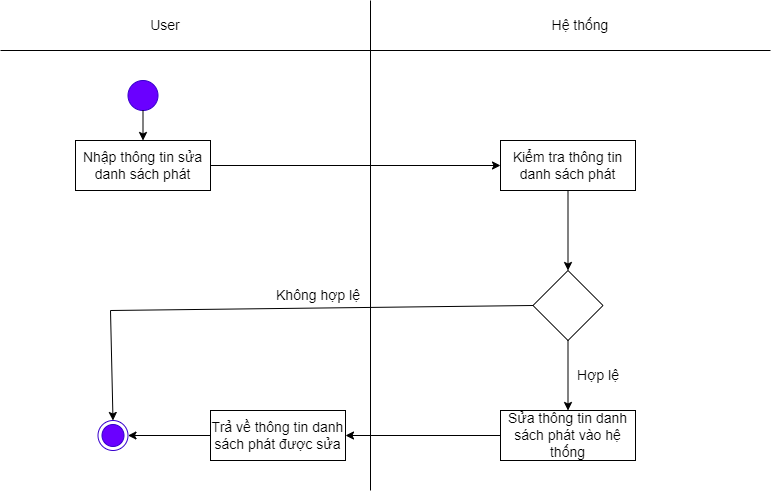

The diagram above was exported from draw.io. Its source (the exported page's mxGraphModel, read from the mxfile embedded in the PNG):
<mxGraphModel dx="870" dy="426" grid="1" gridSize="10" guides="1" tooltips="1" connect="1" arrows="1" fold="1" page="1" pageScale="1" pageWidth="827" pageHeight="1169" math="0" shadow="0">
  <root>
    <mxCell id="0" />
    <mxCell id="1" parent="0" />
    <mxCell id="y8qt5d6v3AIyyKx-oJtz-55" value="" style="endArrow=none;html=1;rounded=0;fontSize=14;" parent="1" edge="1">
      <mxGeometry width="50" height="50" relative="1" as="geometry">
        <mxPoint x="400" y="520" as="sourcePoint" />
        <mxPoint x="400" y="30" as="targetPoint" />
      </mxGeometry>
    </mxCell>
    <mxCell id="y8qt5d6v3AIyyKx-oJtz-56" value="Hệ thống" style="text;html=1;strokeColor=none;fillColor=none;align=center;verticalAlign=middle;whiteSpace=wrap;rounded=0;fontSize=14;" parent="1" vertex="1">
      <mxGeometry x="580" y="40" width="60" height="30" as="geometry" />
    </mxCell>
    <mxCell id="y8qt5d6v3AIyyKx-oJtz-57" value="User" style="text;html=1;strokeColor=none;fillColor=none;align=center;verticalAlign=middle;whiteSpace=wrap;rounded=0;fontSize=14;" parent="1" vertex="1">
      <mxGeometry x="130" y="40" width="130" height="30" as="geometry" />
    </mxCell>
    <mxCell id="y8qt5d6v3AIyyKx-oJtz-58" value="" style="ellipse;html=1;shape=endState;fillColor=#6a00ff;strokeColor=#3700CC;fontColor=#ffffff;fontSize=14;" parent="1" vertex="1">
      <mxGeometry x="127.5" y="450" width="30" height="30" as="geometry" />
    </mxCell>
    <mxCell id="y8qt5d6v3AIyyKx-oJtz-59" value="" style="ellipse;whiteSpace=wrap;html=1;aspect=fixed;fillColor=#6a00ff;fontColor=#ffffff;strokeColor=#3700CC;fontSize=14;" parent="1" vertex="1">
      <mxGeometry x="157.5" y="110" width="30" height="30" as="geometry" />
    </mxCell>
    <mxCell id="y8qt5d6v3AIyyKx-oJtz-60" value="Nhập thông tin sửa danh sách phát" style="rounded=0;whiteSpace=wrap;html=1;fontSize=14;" parent="1" vertex="1">
      <mxGeometry x="105" y="170" width="135" height="50" as="geometry" />
    </mxCell>
    <mxCell id="y8qt5d6v3AIyyKx-oJtz-61" value="Kiểm tra thông tin danh sách phát" style="rounded=0;whiteSpace=wrap;html=1;fillColor=#e3c800;fontColor=#000000;strokeColor=#B09500;fontSize=14;" parent="1" vertex="1">
      <mxGeometry x="530" y="170" width="135" height="50" as="geometry" />
    </mxCell>
    <mxCell id="y8qt5d6v3AIyyKx-oJtz-62" value="" style="rhombus;whiteSpace=wrap;html=1;fontSize=14;" parent="1" vertex="1">
      <mxGeometry x="562.5" y="300" width="70" height="70" as="geometry" />
    </mxCell>
    <mxCell id="y8qt5d6v3AIyyKx-oJtz-63" value="" style="endArrow=classic;html=1;rounded=0;exitX=0.5;exitY=1;exitDx=0;exitDy=0;entryX=0.5;entryY=0;entryDx=0;entryDy=0;fontSize=14;" parent="1" source="y8qt5d6v3AIyyKx-oJtz-61" target="y8qt5d6v3AIyyKx-oJtz-62" edge="1">
      <mxGeometry width="50" height="50" relative="1" as="geometry">
        <mxPoint x="390" y="310" as="sourcePoint" />
        <mxPoint x="440" y="260" as="targetPoint" />
      </mxGeometry>
    </mxCell>
    <mxCell id="y8qt5d6v3AIyyKx-oJtz-64" value="" style="endArrow=classic;html=1;rounded=0;exitX=0;exitY=0.5;exitDx=0;exitDy=0;entryX=1;entryY=0.5;entryDx=0;entryDy=0;fontSize=14;" parent="1" source="y8qt5d6v3AIyyKx-oJtz-73" target="y8qt5d6v3AIyyKx-oJtz-58" edge="1">
      <mxGeometry width="50" height="50" relative="1" as="geometry">
        <mxPoint x="390" y="310" as="sourcePoint" />
        <mxPoint x="240" y="345" as="targetPoint" />
      </mxGeometry>
    </mxCell>
    <mxCell id="y8qt5d6v3AIyyKx-oJtz-65" value="Không hợp lệ" style="text;html=1;strokeColor=none;fillColor=none;align=center;verticalAlign=middle;whiteSpace=wrap;rounded=0;fontSize=14;" parent="1" vertex="1">
      <mxGeometry x="300" y="300" width="96" height="50" as="geometry" />
    </mxCell>
    <mxCell id="y8qt5d6v3AIyyKx-oJtz-66" value="" style="endArrow=classic;html=1;rounded=0;exitX=0.5;exitY=1;exitDx=0;exitDy=0;entryX=0.5;entryY=0;entryDx=0;entryDy=0;fontSize=14;" parent="1" source="y8qt5d6v3AIyyKx-oJtz-59" target="y8qt5d6v3AIyyKx-oJtz-60" edge="1">
      <mxGeometry width="50" height="50" relative="1" as="geometry">
        <mxPoint x="390" y="310" as="sourcePoint" />
        <mxPoint x="440" y="260" as="targetPoint" />
      </mxGeometry>
    </mxCell>
    <mxCell id="y8qt5d6v3AIyyKx-oJtz-67" value="" style="endArrow=none;html=1;rounded=0;fontSize=14;" parent="1" edge="1">
      <mxGeometry width="50" height="50" relative="1" as="geometry">
        <mxPoint x="30" y="80" as="sourcePoint" />
        <mxPoint x="800" y="80" as="targetPoint" />
      </mxGeometry>
    </mxCell>
    <mxCell id="y8qt5d6v3AIyyKx-oJtz-68" value="" style="endArrow=classic;html=1;rounded=0;exitX=1;exitY=0.5;exitDx=0;exitDy=0;entryX=0;entryY=0.5;entryDx=0;entryDy=0;fontSize=14;" parent="1" source="y8qt5d6v3AIyyKx-oJtz-60" target="y8qt5d6v3AIyyKx-oJtz-61" edge="1">
      <mxGeometry width="50" height="50" relative="1" as="geometry">
        <mxPoint x="390" y="320" as="sourcePoint" />
        <mxPoint x="440" y="270" as="targetPoint" />
      </mxGeometry>
    </mxCell>
    <mxCell id="y8qt5d6v3AIyyKx-oJtz-69" value="" style="endArrow=classic;html=1;rounded=0;exitX=0.5;exitY=1;exitDx=0;exitDy=0;entryX=0.5;entryY=0;entryDx=0;entryDy=0;fontSize=14;" parent="1" source="y8qt5d6v3AIyyKx-oJtz-62" target="y8qt5d6v3AIyyKx-oJtz-71" edge="1">
      <mxGeometry width="50" height="50" relative="1" as="geometry">
        <mxPoint x="390" y="320" as="sourcePoint" />
        <mxPoint x="440" y="270" as="targetPoint" />
      </mxGeometry>
    </mxCell>
    <mxCell id="y8qt5d6v3AIyyKx-oJtz-70" value="Hợp lệ" style="text;html=1;strokeColor=none;fillColor=none;align=center;verticalAlign=middle;whiteSpace=wrap;rounded=0;fontSize=14;" parent="1" vertex="1">
      <mxGeometry x="580" y="380" width="96" height="50" as="geometry" />
    </mxCell>
    <mxCell id="y8qt5d6v3AIyyKx-oJtz-71" value="Sửa thông tin danh sách phát vào hệ thống" style="rounded=0;whiteSpace=wrap;html=1;fontSize=14;" parent="1" vertex="1">
      <mxGeometry x="530" y="440" width="135" height="50" as="geometry" />
    </mxCell>
    <mxCell id="y8qt5d6v3AIyyKx-oJtz-72" value="" style="endArrow=classic;html=1;rounded=0;exitX=0;exitY=0.5;exitDx=0;exitDy=0;entryX=1;entryY=0.5;entryDx=0;entryDy=0;fontSize=14;" parent="1" source="y8qt5d6v3AIyyKx-oJtz-71" target="y8qt5d6v3AIyyKx-oJtz-73" edge="1">
      <mxGeometry width="50" height="50" relative="1" as="geometry">
        <mxPoint x="390" y="350" as="sourcePoint" />
        <mxPoint x="350" y="460" as="targetPoint" />
      </mxGeometry>
    </mxCell>
    <mxCell id="y8qt5d6v3AIyyKx-oJtz-73" value="Trả về thông tin danh sách phát được sửa" style="rounded=0;whiteSpace=wrap;html=1;fontSize=14;" parent="1" vertex="1">
      <mxGeometry x="240" y="440" width="135" height="50" as="geometry" />
    </mxCell>
    <mxCell id="y8qt5d6v3AIyyKx-oJtz-74" value="" style="endArrow=none;html=1;rounded=0;entryX=0;entryY=0.5;entryDx=0;entryDy=0;fontSize=14;" parent="1" target="y8qt5d6v3AIyyKx-oJtz-62" edge="1">
      <mxGeometry width="50" height="50" relative="1" as="geometry">
        <mxPoint x="140" y="340" as="sourcePoint" />
        <mxPoint x="440" y="420" as="targetPoint" />
      </mxGeometry>
    </mxCell>
    <mxCell id="y8qt5d6v3AIyyKx-oJtz-75" value="" style="endArrow=classic;html=1;rounded=0;entryX=0.5;entryY=0;entryDx=0;entryDy=0;fontSize=14;" parent="1" target="y8qt5d6v3AIyyKx-oJtz-58" edge="1">
      <mxGeometry width="50" height="50" relative="1" as="geometry">
        <mxPoint x="140" y="340" as="sourcePoint" />
        <mxPoint x="440" y="420" as="targetPoint" />
      </mxGeometry>
    </mxCell>
    <mxCell id="aq0kwmZB2-tNyzr3wSZd-1" value="Kiểm tra thông tin danh sách phát" style="rounded=0;whiteSpace=wrap;html=1;fontSize=14;" parent="1" vertex="1">
      <mxGeometry x="530" y="170" width="135" height="50" as="geometry" />
    </mxCell>
  </root>
</mxGraphModel>